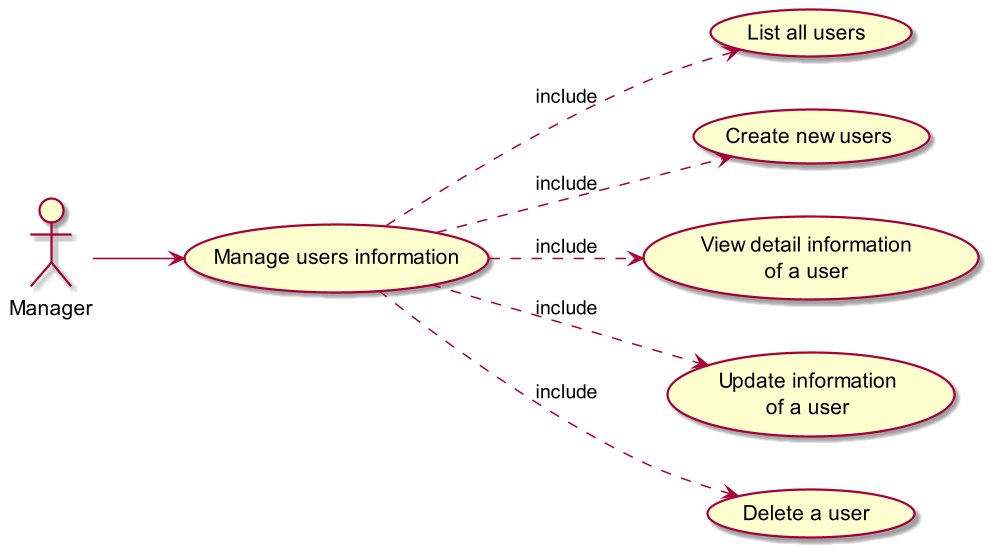

The diagram above was rendered by PlantUML. Its source (embedded in the PNG):
@startuml
scale 1.5
left to right direction

"Manager" as Manager

Manager --> (Manage users information)
(Manage users information) ..> (List all users) : include
(Manage users information) ..> (Create new users) : include
(Manage users information) ..> (View detail information\nof a user) : include
(Manage users information) ..> (Update information\nof a user) : include
(Manage users information) ..> (Delete a user) : include


@enduml